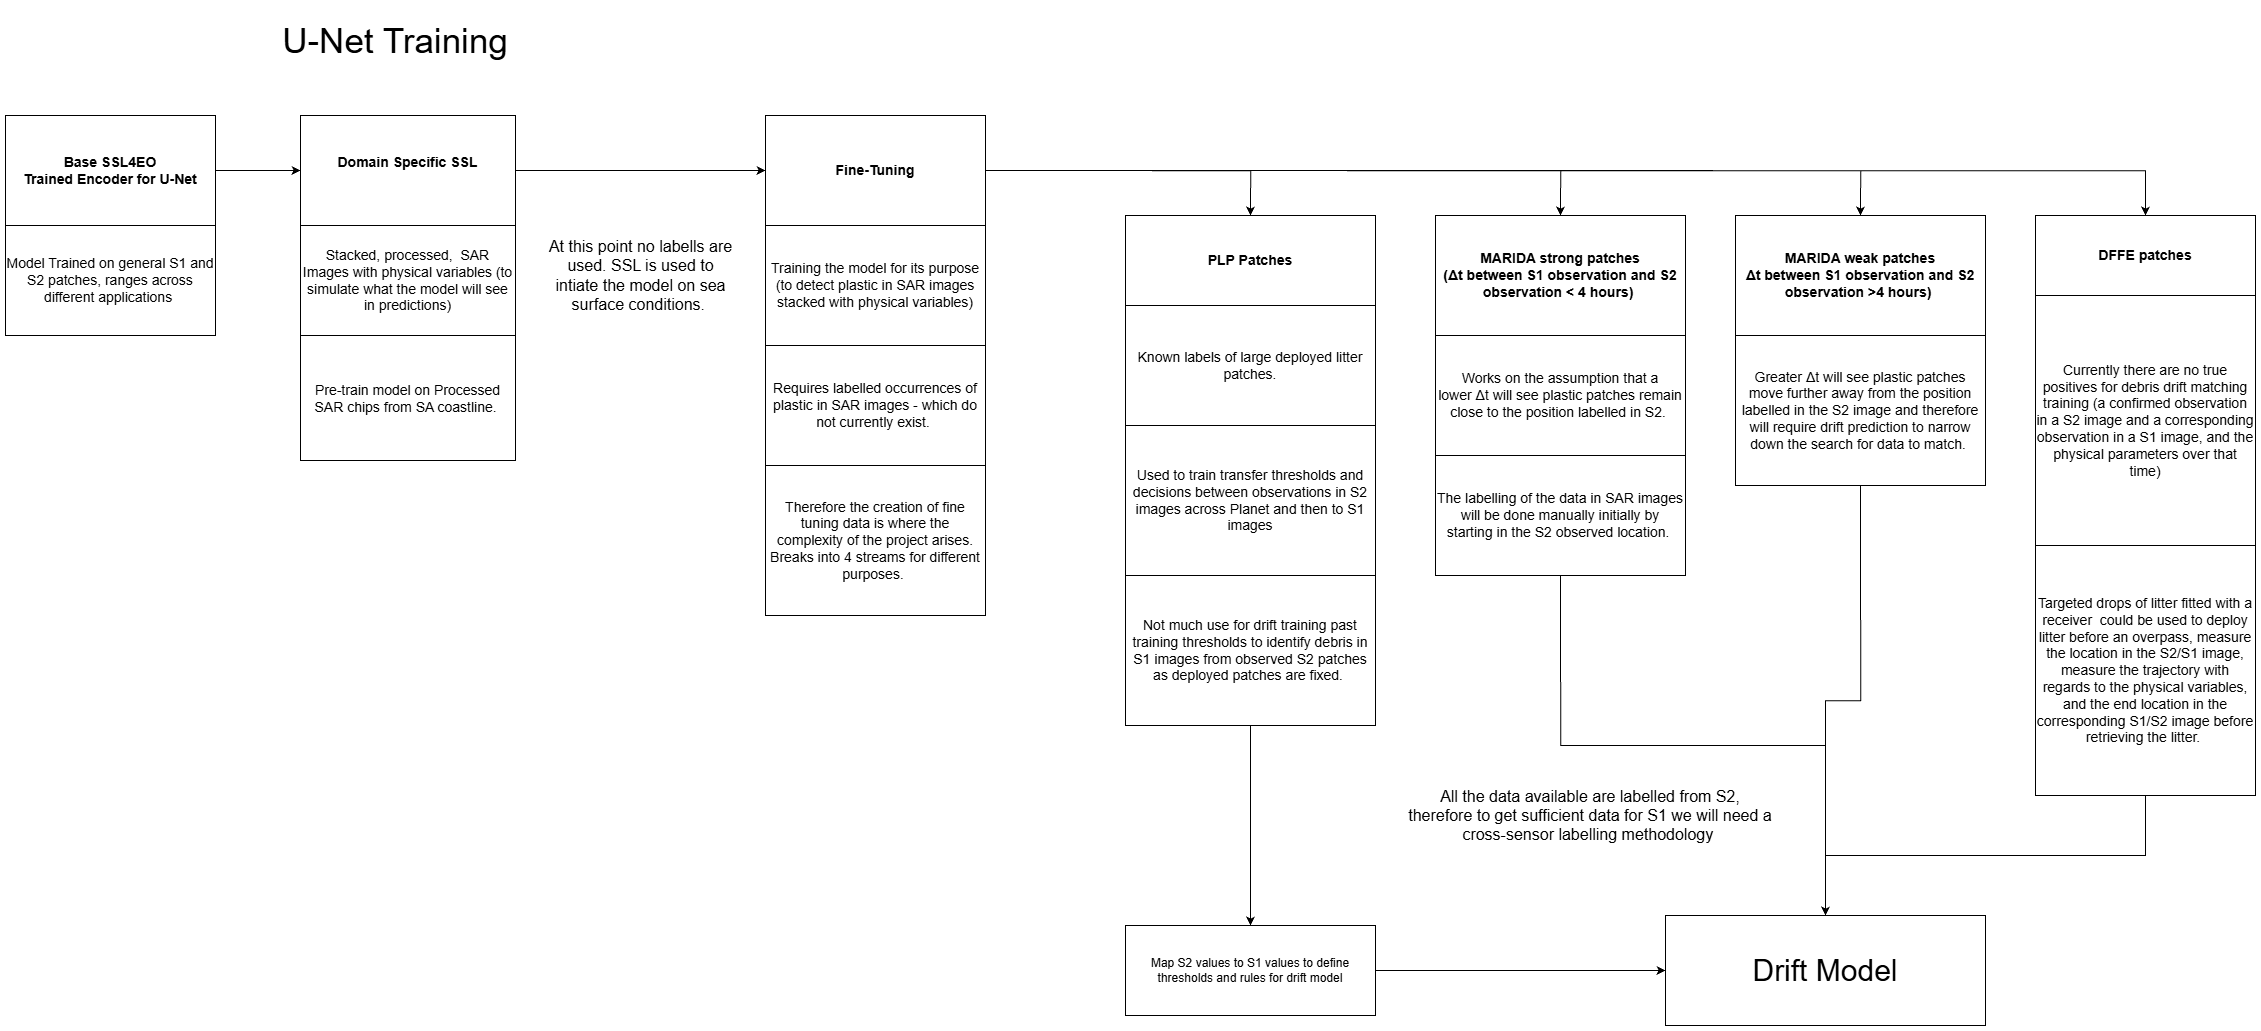

The diagram above was exported from draw.io. Its source (the exported page's mxGraphModel, read from the mxfile embedded in the PNG):
<mxGraphModel dx="4458" dy="1856" grid="1" gridSize="10" guides="1" tooltips="1" connect="1" arrows="1" fold="1" page="1" pageScale="1" pageWidth="850" pageHeight="1100" math="0" shadow="0">
  <root>
    <mxCell id="0" />
    <mxCell id="1" parent="0" />
    <mxCell id="YUG001u7jIlOBxJ3jzJc-19" edge="1" parent="1" source="r4fcy2gJw_tyBpmDSNNX-1" style="edgeStyle=orthogonalEdgeStyle;rounded=0;orthogonalLoop=1;jettySize=auto;html=1;exitX=1;exitY=0.5;exitDx=0;exitDy=0;entryX=0;entryY=0.5;entryDx=0;entryDy=0;" target="r4fcy2gJw_tyBpmDSNNX-10">
      <mxGeometry relative="1" as="geometry" />
    </mxCell>
    <mxCell id="r4fcy2gJw_tyBpmDSNNX-1" parent="1" style="rounded=0;whiteSpace=wrap;html=1;fontSize=14;fontStyle=1" value="Domain Specific SSL&lt;div&gt;&lt;br&gt;&lt;/div&gt;" vertex="1">
      <mxGeometry height="110" width="215" x="-445" y="140" as="geometry" />
    </mxCell>
    <mxCell id="r4fcy2gJw_tyBpmDSNNX-4" edge="1" parent="1" source="r4fcy2gJw_tyBpmDSNNX-2" style="edgeStyle=orthogonalEdgeStyle;rounded=0;orthogonalLoop=1;jettySize=auto;html=1;exitX=1;exitY=0.5;exitDx=0;exitDy=0;entryX=0;entryY=0.5;entryDx=0;entryDy=0;fontSize=14;" target="r4fcy2gJw_tyBpmDSNNX-1">
      <mxGeometry relative="1" as="geometry" />
    </mxCell>
    <mxCell id="r4fcy2gJw_tyBpmDSNNX-2" parent="1" style="rounded=0;whiteSpace=wrap;html=1;fontSize=14;fontStyle=1" value="Base SSL4EO&lt;div&gt;Trained Encoder for U-Net&lt;/div&gt;" vertex="1">
      <mxGeometry height="110" width="210" x="-740" y="140" as="geometry" />
    </mxCell>
    <mxCell id="r4fcy2gJw_tyBpmDSNNX-3" parent="1" style="text;html=1;whiteSpace=wrap;strokeColor=none;fillColor=none;align=center;verticalAlign=middle;rounded=0;fontSize=35;" value="U-Net Training" vertex="1">
      <mxGeometry height="70" width="240" x="-470" y="30" as="geometry" />
    </mxCell>
    <mxCell id="r4fcy2gJw_tyBpmDSNNX-5" parent="1" style="rounded=0;whiteSpace=wrap;html=1;fontSize=14;" value="&lt;div&gt;Pre-train model on Processed SAR chips from SA coastline.&amp;nbsp;&lt;/div&gt;" vertex="1">
      <mxGeometry height="125" width="215" x="-445" y="360" as="geometry" />
    </mxCell>
    <mxCell id="r4fcy2gJw_tyBpmDSNNX-6" parent="1" style="rounded=0;whiteSpace=wrap;html=1;fontSize=14;" value="Stacked, processed,&amp;nbsp; SAR Images with physical variables (to simulate what the model will see in predictions)" vertex="1">
      <mxGeometry height="110" width="215" x="-445" y="250" as="geometry" />
    </mxCell>
    <mxCell id="r4fcy2gJw_tyBpmDSNNX-7" parent="1" style="text;html=1;whiteSpace=wrap;strokeColor=none;fillColor=none;align=center;verticalAlign=middle;rounded=0;fontSize=16;" value="At this point no labells are used. SSL is used to intiate the model on sea surface conditions.&amp;nbsp;" vertex="1">
      <mxGeometry height="80" width="195" x="-202.5" y="260" as="geometry" />
    </mxCell>
    <mxCell id="r4fcy2gJw_tyBpmDSNNX-8" parent="1" style="rounded=0;whiteSpace=wrap;html=1;fontSize=14;" value="Model Trained on general S1 and S2 patches, ranges across different applications&amp;nbsp;" vertex="1">
      <mxGeometry height="110" width="210" x="-740" y="250" as="geometry" />
    </mxCell>
    <mxCell id="YUG001u7jIlOBxJ3jzJc-30" edge="1" parent="1" source="r4fcy2gJw_tyBpmDSNNX-10" style="edgeStyle=orthogonalEdgeStyle;rounded=0;orthogonalLoop=1;jettySize=auto;html=1;exitX=1;exitY=0.5;exitDx=0;exitDy=0;entryX=0.5;entryY=0;entryDx=0;entryDy=0;" target="r4fcy2gJw_tyBpmDSNNX-15">
      <mxGeometry relative="1" as="geometry" />
    </mxCell>
    <mxCell id="YUG001u7jIlOBxJ3jzJc-31" edge="1" parent="1" source="r4fcy2gJw_tyBpmDSNNX-10" style="edgeStyle=orthogonalEdgeStyle;rounded=0;orthogonalLoop=1;jettySize=auto;html=1;exitX=1;exitY=0.5;exitDx=0;exitDy=0;entryX=0.5;entryY=0;entryDx=0;entryDy=0;" target="r4fcy2gJw_tyBpmDSNNX-14">
      <mxGeometry relative="1" as="geometry" />
    </mxCell>
    <mxCell id="YUG001u7jIlOBxJ3jzJc-32" edge="1" parent="1" source="r4fcy2gJw_tyBpmDSNNX-10" style="edgeStyle=orthogonalEdgeStyle;rounded=0;orthogonalLoop=1;jettySize=auto;html=1;exitX=1;exitY=0.5;exitDx=0;exitDy=0;entryX=0.5;entryY=0;entryDx=0;entryDy=0;" target="r4fcy2gJw_tyBpmDSNNX-16">
      <mxGeometry relative="1" as="geometry" />
    </mxCell>
    <mxCell id="YUG001u7jIlOBxJ3jzJc-33" edge="1" parent="1" source="r4fcy2gJw_tyBpmDSNNX-10" style="edgeStyle=orthogonalEdgeStyle;rounded=0;orthogonalLoop=1;jettySize=auto;html=1;exitX=1;exitY=0.5;exitDx=0;exitDy=0;entryX=0.5;entryY=0;entryDx=0;entryDy=0;" target="r4fcy2gJw_tyBpmDSNNX-17">
      <mxGeometry relative="1" as="geometry" />
    </mxCell>
    <mxCell id="r4fcy2gJw_tyBpmDSNNX-10" parent="1" style="rounded=0;whiteSpace=wrap;html=1;fontSize=14;fontStyle=1" value="&lt;div&gt;Fine-Tuning&lt;/div&gt;" vertex="1">
      <mxGeometry height="110" width="220" x="20" y="140" as="geometry" />
    </mxCell>
    <mxCell id="r4fcy2gJw_tyBpmDSNNX-11" parent="1" style="rounded=0;whiteSpace=wrap;html=1;fontSize=14;" value="Training the model for its purpose (to detect plastic in SAR images stacked with physical variables)" vertex="1">
      <mxGeometry height="120" width="220" x="20" y="250" as="geometry" />
    </mxCell>
    <mxCell id="r4fcy2gJw_tyBpmDSNNX-12" parent="1" style="rounded=0;whiteSpace=wrap;html=1;fontSize=14;" value="Requires labelled occurrences of plastic in SAR images - which do not currently exist.&amp;nbsp;" vertex="1">
      <mxGeometry height="120" width="220" x="20" y="370" as="geometry" />
    </mxCell>
    <mxCell id="r4fcy2gJw_tyBpmDSNNX-13" parent="1" style="rounded=0;whiteSpace=wrap;html=1;fontSize=14;" value="Therefore the creation of fine tuning data is where the complexity of the project arises. Breaks into 4 streams for different purposes.&amp;nbsp;" vertex="1">
      <mxGeometry height="150" width="220" x="20" y="490" as="geometry" />
    </mxCell>
    <mxCell id="r4fcy2gJw_tyBpmDSNNX-14" parent="1" style="rounded=0;whiteSpace=wrap;html=1;fontSize=14;fontStyle=1" value="MARIDA strong patches&lt;div&gt;&lt;div&gt;(&lt;font style=&quot;color: light-dark(rgb(0, 0, 0), rgb(255, 255, 255));&quot;&gt;&lt;span style=&quot;font-family: &amp;quot;Google Sans&amp;quot;, Arial, sans-serif; text-align: start;&quot;&gt;Δt between S1 observation and S2 observation &amp;lt; 4 hours)&lt;/span&gt;&lt;span style=&quot;background-color: transparent;&quot;&gt;&amp;nbsp;&lt;/span&gt;&lt;/font&gt;&lt;/div&gt;&lt;/div&gt;" vertex="1">
      <mxGeometry height="120" width="250" x="690" y="240" as="geometry" />
    </mxCell>
    <mxCell id="r4fcy2gJw_tyBpmDSNNX-15" parent="1" style="rounded=0;whiteSpace=wrap;html=1;fontSize=14;fontStyle=1" value="PLP Patches" vertex="1">
      <mxGeometry height="90" width="250" x="380" y="240" as="geometry" />
    </mxCell>
    <mxCell id="r4fcy2gJw_tyBpmDSNNX-16" parent="1" style="rounded=0;whiteSpace=wrap;html=1;fontSize=14;fontStyle=1" value="MARIDA weak patches&lt;div&gt;&lt;span style=&quot;font-family: &amp;quot;Google Sans&amp;quot;, Arial, sans-serif; text-align: start;&quot;&gt;Δt between S1 observation and S2 observation &amp;gt;4 hours)&lt;/span&gt;&lt;span style=&quot;background-color: transparent;&quot;&gt;&amp;nbsp;&lt;/span&gt;&lt;/div&gt;" vertex="1">
      <mxGeometry height="120" width="250" x="990" y="240" as="geometry" />
    </mxCell>
    <mxCell id="r4fcy2gJw_tyBpmDSNNX-17" parent="1" style="rounded=0;whiteSpace=wrap;html=1;fontSize=14;fontStyle=1" value="DFFE patches" vertex="1">
      <mxGeometry height="80" width="220" x="1290" y="240" as="geometry" />
    </mxCell>
    <mxCell id="WKG3cOH-ajlSxcgpYAF2-1" parent="1" style="rounded=0;whiteSpace=wrap;html=1;fontSize=14;" value="&lt;font&gt;Works on the assumption that a lower&amp;nbsp;&lt;span style=&quot;font-family: &amp;quot;Google Sans&amp;quot;, Arial, sans-serif; text-align: start;&quot;&gt;&lt;font&gt;Δt will see plastic patches remain close to the position labelled in S2.&amp;nbsp;&lt;/font&gt;&lt;/span&gt;&lt;/font&gt;" vertex="1">
      <mxGeometry height="120" width="250" x="690" y="360" as="geometry" />
    </mxCell>
    <mxCell id="YUG001u7jIlOBxJ3jzJc-29" edge="1" parent="1" source="WKG3cOH-ajlSxcgpYAF2-2" style="edgeStyle=orthogonalEdgeStyle;rounded=0;orthogonalLoop=1;jettySize=auto;html=1;exitX=0.5;exitY=1;exitDx=0;exitDy=0;entryX=0.5;entryY=0;entryDx=0;entryDy=0;" target="YUG001u7jIlOBxJ3jzJc-24">
      <mxGeometry relative="1" as="geometry" />
    </mxCell>
    <mxCell id="WKG3cOH-ajlSxcgpYAF2-2" parent="1" style="rounded=0;whiteSpace=wrap;html=1;fontSize=14;" value="&lt;span&gt;Greater&amp;nbsp;&lt;/span&gt;&lt;span style=&quot;font-family: &amp;quot;Google Sans&amp;quot;, Arial, sans-serif; text-align: start;&quot;&gt;Δt will see plastic patches move further away from the position labelled in the S2 image and therefore will require drift prediction to narrow down the search for data to match.&amp;nbsp;&lt;/span&gt;" vertex="1">
      <mxGeometry height="150" width="250" x="990" y="360" as="geometry" />
    </mxCell>
    <mxCell id="YUG001u7jIlOBxJ3jzJc-26" edge="1" parent="1" source="WKG3cOH-ajlSxcgpYAF2-3" style="edgeStyle=orthogonalEdgeStyle;rounded=0;orthogonalLoop=1;jettySize=auto;html=1;exitX=0.5;exitY=1;exitDx=0;exitDy=0;entryX=0.5;entryY=0;entryDx=0;entryDy=0;" target="YUG001u7jIlOBxJ3jzJc-24">
      <mxGeometry relative="1" as="geometry" />
    </mxCell>
    <mxCell id="WKG3cOH-ajlSxcgpYAF2-3" parent="1" style="rounded=0;whiteSpace=wrap;html=1;fontSize=14;" value="&lt;span&gt;The labelling of the data in SAR images will be done manually initially by starting in the S2 observed location.&amp;nbsp;&lt;/span&gt;" vertex="1">
      <mxGeometry height="120" width="250" x="690" y="480" as="geometry" />
    </mxCell>
    <mxCell id="WKG3cOH-ajlSxcgpYAF2-4" parent="1" style="rounded=0;whiteSpace=wrap;html=1;fontSize=14;" value="Currently there are no true positives for debris drift matching training (a confirmed observation in a S2 image and a corresponding observation in a S1 image, and the physical parameters over that time)" vertex="1">
      <mxGeometry height="250" width="220" x="1290" y="320" as="geometry" />
    </mxCell>
    <mxCell id="YUG001u7jIlOBxJ3jzJc-27" edge="1" parent="1" source="WKG3cOH-ajlSxcgpYAF2-5" style="edgeStyle=orthogonalEdgeStyle;rounded=0;orthogonalLoop=1;jettySize=auto;html=1;exitX=0.5;exitY=1;exitDx=0;exitDy=0;entryX=0.5;entryY=0;entryDx=0;entryDy=0;" target="YUG001u7jIlOBxJ3jzJc-24">
      <mxGeometry relative="1" as="geometry" />
    </mxCell>
    <mxCell id="WKG3cOH-ajlSxcgpYAF2-5" parent="1" style="rounded=0;whiteSpace=wrap;html=1;fontSize=14;" value="Targeted drops of litter fitted with a receiver&amp;nbsp; could be used to deploy litter before an overpass, measure the location in the S2/S1 image, measure the trajectory with regards to the physical variables, and the end location in the corresponding S1/S2 image before retrieving the litter.&amp;nbsp;" vertex="1">
      <mxGeometry height="250" width="220" x="1290" y="570" as="geometry" />
    </mxCell>
    <mxCell id="WKG3cOH-ajlSxcgpYAF2-6" parent="1" style="rounded=0;whiteSpace=wrap;html=1;fontSize=14;" value="Known labels of large deployed litter patches." vertex="1">
      <mxGeometry height="120" width="250" x="380" y="330" as="geometry" />
    </mxCell>
    <mxCell id="WKG3cOH-ajlSxcgpYAF2-7" parent="1" style="rounded=0;whiteSpace=wrap;html=1;fontSize=14;" value="Used to train transfer thresholds and decisions between observations in S2 images across Planet and then to S1 images" vertex="1">
      <mxGeometry height="150" width="250" x="380" y="450" as="geometry" />
    </mxCell>
    <mxCell id="YUG001u7jIlOBxJ3jzJc-17" edge="1" parent="1" source="WKG3cOH-ajlSxcgpYAF2-8" style="edgeStyle=orthogonalEdgeStyle;rounded=0;orthogonalLoop=1;jettySize=auto;html=1;exitX=0.5;exitY=1;exitDx=0;exitDy=0;entryX=0.5;entryY=0;entryDx=0;entryDy=0;" target="YUG001u7jIlOBxJ3jzJc-15">
      <mxGeometry relative="1" as="geometry" />
    </mxCell>
    <mxCell id="WKG3cOH-ajlSxcgpYAF2-8" parent="1" style="rounded=0;whiteSpace=wrap;html=1;fontSize=14;" value="Not much use for drift training past training thresholds to identify debris in S1 images from observed S2 patches as deployed patches are fixed.&amp;nbsp;" vertex="1">
      <mxGeometry height="150" width="250" x="380" y="600" as="geometry" />
    </mxCell>
    <mxCell id="YUG001u7jIlOBxJ3jzJc-13" parent="1" style="text;html=1;whiteSpace=wrap;strokeColor=none;fillColor=none;align=center;verticalAlign=middle;rounded=0;fontSize=16;" value="All the data available are labelled from S2, therefore to get sufficient data for S1 we will need a cross-sensor labelling methodology&amp;nbsp;" vertex="1">
      <mxGeometry height="60" width="370" x="660" y="810" as="geometry" />
    </mxCell>
    <mxCell id="YUG001u7jIlOBxJ3jzJc-25" edge="1" parent="1" source="YUG001u7jIlOBxJ3jzJc-15" style="edgeStyle=orthogonalEdgeStyle;rounded=0;orthogonalLoop=1;jettySize=auto;html=1;" target="YUG001u7jIlOBxJ3jzJc-24" value="">
      <mxGeometry relative="1" as="geometry" />
    </mxCell>
    <mxCell id="YUG001u7jIlOBxJ3jzJc-15" parent="1" style="rounded=0;whiteSpace=wrap;html=1;" value="Map S2 values to S1 values to define thresholds and rules for drift model" vertex="1">
      <mxGeometry height="90" width="250" x="380" y="950" as="geometry" />
    </mxCell>
    <mxCell id="YUG001u7jIlOBxJ3jzJc-24" parent="1" style="whiteSpace=wrap;html=1;rounded=0;" value="&lt;font style=&quot;font-size: 30px;&quot;&gt;Drift Model&lt;/font&gt;" vertex="1">
      <mxGeometry height="110" width="320" x="920" y="940" as="geometry" />
    </mxCell>
  </root>
</mxGraphModel>